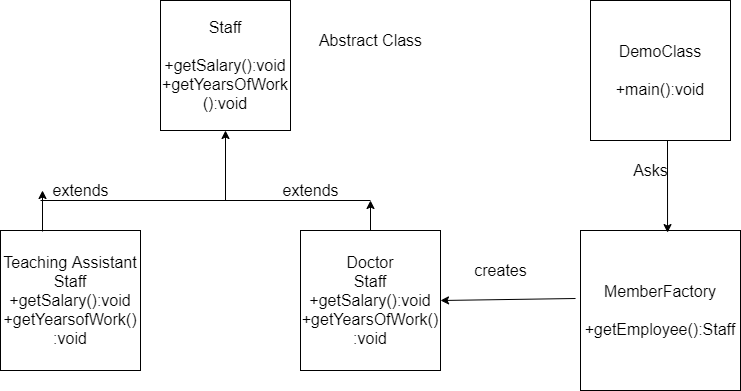

The diagram above was exported from draw.io. Its source (the exported page's mxGraphModel, read from the mxfile embedded in the PNG):
<mxGraphModel dx="828" dy="452" grid="1" gridSize="10" guides="1" tooltips="1" connect="1" arrows="1" fold="1" page="1" pageScale="1" pageWidth="850" pageHeight="1100" math="0" shadow="0">
  <root>
    <mxCell id="0vcEjTVDyItIQyqoIbgf-0" />
    <mxCell id="0vcEjTVDyItIQyqoIbgf-1" parent="0vcEjTVDyItIQyqoIbgf-0" />
    <mxCell id="0vcEjTVDyItIQyqoIbgf-2" value="&lt;span style=&quot;font-size: 16px&quot;&gt;Staff&lt;br&gt;&lt;br&gt;+getSalary():void&lt;br&gt;+getYearsOfWork&lt;br&gt;():void&lt;br&gt;&lt;/span&gt;" style="whiteSpace=wrap;html=1;aspect=fixed;align=center;" vertex="1" parent="0vcEjTVDyItIQyqoIbgf-1">
      <mxGeometry x="200" y="20" width="130" height="130" as="geometry" />
    </mxCell>
    <mxCell id="0vcEjTVDyItIQyqoIbgf-3" value="Teaching Assistant&lt;br&gt;Staff&lt;br&gt;+getSalary():void&lt;br&gt;+getYearsofWork()&lt;br&gt;:void" style="whiteSpace=wrap;html=1;aspect=fixed;fontSize=16;align=center;" vertex="1" parent="0vcEjTVDyItIQyqoIbgf-1">
      <mxGeometry x="40" y="250" width="140" height="140" as="geometry" />
    </mxCell>
    <mxCell id="0vcEjTVDyItIQyqoIbgf-4" value="Doctor&lt;br&gt;Staff&lt;br&gt;+getSalary():void&lt;br&gt;+getYearsOfWork()&lt;br&gt;:void" style="whiteSpace=wrap;html=1;aspect=fixed;fontSize=16;align=center;" vertex="1" parent="0vcEjTVDyItIQyqoIbgf-1">
      <mxGeometry x="340" y="250" width="140" height="140" as="geometry" />
    </mxCell>
    <mxCell id="0vcEjTVDyItIQyqoIbgf-5" value="" style="endArrow=classic;html=1;rounded=0;fontSize=16;entryX=0.5;entryY=1;entryDx=0;entryDy=0;" edge="1" parent="0vcEjTVDyItIQyqoIbgf-1" target="0vcEjTVDyItIQyqoIbgf-2">
      <mxGeometry width="50" height="50" relative="1" as="geometry">
        <mxPoint x="265" y="220" as="sourcePoint" />
        <mxPoint x="300" y="190" as="targetPoint" />
      </mxGeometry>
    </mxCell>
    <mxCell id="0vcEjTVDyItIQyqoIbgf-6" value="" style="endArrow=none;html=1;rounded=0;fontSize=16;" edge="1" parent="0vcEjTVDyItIQyqoIbgf-1">
      <mxGeometry width="50" height="50" relative="1" as="geometry">
        <mxPoint x="80" y="220" as="sourcePoint" />
        <mxPoint x="410" y="220" as="targetPoint" />
      </mxGeometry>
    </mxCell>
    <mxCell id="0vcEjTVDyItIQyqoIbgf-7" value="" style="endArrow=classic;html=1;rounded=0;fontSize=16;exitX=0.5;exitY=0;exitDx=0;exitDy=0;" edge="1" parent="0vcEjTVDyItIQyqoIbgf-1" source="0vcEjTVDyItIQyqoIbgf-4">
      <mxGeometry width="50" height="50" relative="1" as="geometry">
        <mxPoint x="403" y="220" as="sourcePoint" />
        <mxPoint x="410" y="220" as="targetPoint" />
      </mxGeometry>
    </mxCell>
    <mxCell id="0vcEjTVDyItIQyqoIbgf-8" value="" style="endArrow=classic;html=1;rounded=0;fontSize=16;exitX=0.3;exitY=0.007;exitDx=0;exitDy=0;exitPerimeter=0;" edge="1" parent="0vcEjTVDyItIQyqoIbgf-1" source="0vcEjTVDyItIQyqoIbgf-3">
      <mxGeometry width="50" height="50" relative="1" as="geometry">
        <mxPoint x="85" y="220" as="sourcePoint" />
        <mxPoint x="82" y="210" as="targetPoint" />
        <Array as="points" />
      </mxGeometry>
    </mxCell>
    <mxCell id="0vcEjTVDyItIQyqoIbgf-9" value="extends" style="text;html=1;align=center;verticalAlign=middle;resizable=0;points=[];autosize=1;strokeColor=none;fillColor=none;fontSize=16;" vertex="1" parent="0vcEjTVDyItIQyqoIbgf-1">
      <mxGeometry x="85" y="200" width="70" height="20" as="geometry" />
    </mxCell>
    <mxCell id="0vcEjTVDyItIQyqoIbgf-10" value="extends" style="text;html=1;align=center;verticalAlign=middle;resizable=0;points=[];autosize=1;strokeColor=none;fillColor=none;fontSize=16;" vertex="1" parent="0vcEjTVDyItIQyqoIbgf-1">
      <mxGeometry x="315" y="200" width="70" height="20" as="geometry" />
    </mxCell>
    <mxCell id="0vcEjTVDyItIQyqoIbgf-11" value="MemberFactory&lt;br&gt;&lt;br&gt;+getEmployee():Staff" style="whiteSpace=wrap;html=1;aspect=fixed;fontSize=16;align=center;" vertex="1" parent="0vcEjTVDyItIQyqoIbgf-1">
      <mxGeometry x="620" y="250" width="160" height="160" as="geometry" />
    </mxCell>
    <mxCell id="0vcEjTVDyItIQyqoIbgf-12" value="" style="endArrow=classic;html=1;rounded=0;fontSize=16;exitX=-0.031;exitY=0.425;exitDx=0;exitDy=0;exitPerimeter=0;entryX=1;entryY=0.5;entryDx=0;entryDy=0;" edge="1" parent="0vcEjTVDyItIQyqoIbgf-1" source="0vcEjTVDyItIQyqoIbgf-11" target="0vcEjTVDyItIQyqoIbgf-4">
      <mxGeometry width="50" height="50" relative="1" as="geometry">
        <mxPoint x="400" y="360" as="sourcePoint" />
        <mxPoint x="450" y="310" as="targetPoint" />
      </mxGeometry>
    </mxCell>
    <mxCell id="0vcEjTVDyItIQyqoIbgf-13" value="DemoClass&lt;br&gt;&lt;br&gt;+main():void" style="whiteSpace=wrap;html=1;aspect=fixed;fontSize=16;align=center;" vertex="1" parent="0vcEjTVDyItIQyqoIbgf-1">
      <mxGeometry x="630" y="20" width="140" height="140" as="geometry" />
    </mxCell>
    <mxCell id="0vcEjTVDyItIQyqoIbgf-14" value="" style="endArrow=classic;html=1;rounded=0;fontSize=16;entryX=0.544;entryY=0.013;entryDx=0;entryDy=0;entryPerimeter=0;exitX=0.55;exitY=1;exitDx=0;exitDy=0;exitPerimeter=0;" edge="1" parent="0vcEjTVDyItIQyqoIbgf-1" source="0vcEjTVDyItIQyqoIbgf-13" target="0vcEjTVDyItIQyqoIbgf-11">
      <mxGeometry width="50" height="50" relative="1" as="geometry">
        <mxPoint x="400" y="110" as="sourcePoint" />
        <mxPoint x="450" y="60" as="targetPoint" />
      </mxGeometry>
    </mxCell>
    <mxCell id="0vcEjTVDyItIQyqoIbgf-15" value="Asks" style="text;html=1;align=center;verticalAlign=middle;resizable=0;points=[];autosize=1;strokeColor=none;fillColor=none;fontSize=16;" vertex="1" parent="0vcEjTVDyItIQyqoIbgf-1">
      <mxGeometry x="665" y="180" width="50" height="20" as="geometry" />
    </mxCell>
    <mxCell id="0vcEjTVDyItIQyqoIbgf-16" value="creates" style="text;html=1;align=center;verticalAlign=middle;resizable=0;points=[];autosize=1;strokeColor=none;fillColor=none;fontSize=16;" vertex="1" parent="0vcEjTVDyItIQyqoIbgf-1">
      <mxGeometry x="505" y="280" width="70" height="20" as="geometry" />
    </mxCell>
    <mxCell id="0vcEjTVDyItIQyqoIbgf-20" value="Abstract Class" style="text;html=1;align=center;verticalAlign=middle;resizable=0;points=[];autosize=1;strokeColor=none;fillColor=none;fontSize=16;" vertex="1" parent="0vcEjTVDyItIQyqoIbgf-1">
      <mxGeometry x="350" y="50" width="120" height="20" as="geometry" />
    </mxCell>
  </root>
</mxGraphModel>